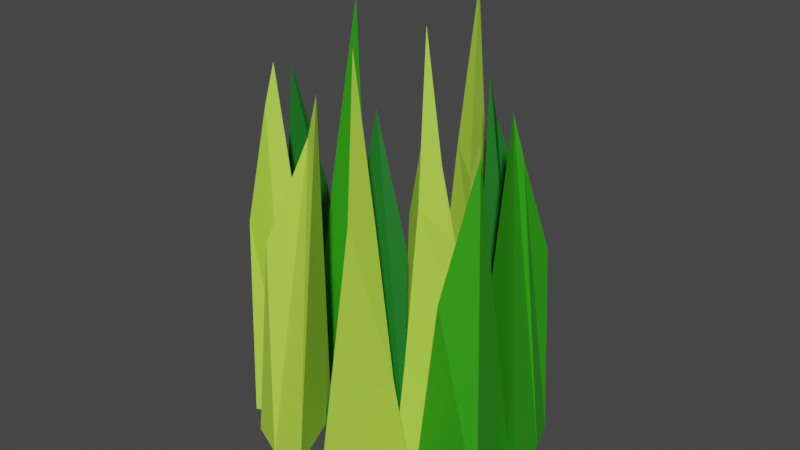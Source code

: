 # Source: Grass2.blend  (saved by Blender 2.93.20; exported with 4.5.12 LTS)
import bpy
from mathutils import Matrix  # noqa: F401  (used for matrix-valued properties, if any)

bpy.ops.wm.read_factory_settings(use_empty=True)
scene = bpy.context.scene
scene.name = 'Scene'

# ---- collections
col_collection = bpy.data.collections.new('Collection'); scene.collection.children.link(col_collection)

# ---- materials (node trees are filled in below, after node groups)
mat_grass_material = bpy.data.materials.new('Grass Material')
mat_grass_material.use_transparent_shadow = False
mat_grass_material3 = bpy.data.materials.new('Grass Material3')
mat_grass_material3.use_transparent_shadow = False
mat_grass_material_2 = bpy.data.materials.new('Grass Material 2')
mat_grass_material_2.use_transparent_shadow = False

# ---- material node trees
mat_grass_material.use_nodes = True; mat_grass_material.node_tree.nodes.clear()
_N = mat_grass_material.node_tree.nodes; _L = mat_grass_material.node_tree.links
n0 = _N.new('ShaderNodeBsdfPrincipled'); n0.name = 'Principled BSDF'; n0.location = (10, 300)
n0.distribution = 'GGX'
n0.subsurface_method = 'BURLEY'
n0.inputs[0].default_value = (0.4601, 0.8, 0.06295, 1.0)
n0.inputs[3].default_value = 1.45
n0.inputs[27].default_value = (0.0, 0.0, 0.0, 1.0)
n0.inputs[28].default_value = 1.0
n1 = _N.new('ShaderNodeOutputMaterial'); n1.name = 'Material Output'; n1.location = (300, 300)
_L.new(n0.outputs[0], n1.inputs[0])
n1.is_active_output = True
mat_grass_material3.use_nodes = True; mat_grass_material3.node_tree.nodes.clear()
_N = mat_grass_material3.node_tree.nodes; _L = mat_grass_material3.node_tree.links
n0 = _N.new('ShaderNodeBsdfPrincipled'); n0.name = 'Principled BSDF'; n0.location = (10, 300)
n0.distribution = 'GGX'
n0.subsurface_method = 'BURLEY'
n0.inputs[0].default_value = (0.008534, 0.1574, 0.01433, 1.0)
n0.inputs[3].default_value = 1.45
n0.inputs[27].default_value = (0.0, 0.0, 0.0, 1.0)
n0.inputs[28].default_value = 1.0
n1 = _N.new('ShaderNodeOutputMaterial'); n1.name = 'Material Output'; n1.location = (300, 300)
_L.new(n0.outputs[0], n1.inputs[0])
n1.is_active_output = True
mat_grass_material_2.use_nodes = True; mat_grass_material_2.node_tree.nodes.clear()
_N = mat_grass_material_2.node_tree.nodes; _L = mat_grass_material_2.node_tree.links
n0 = _N.new('ShaderNodeBsdfPrincipled'); n0.name = 'Principled BSDF'; n0.location = (10, 300)
n0.distribution = 'GGX'
n0.subsurface_method = 'BURLEY'
n0.inputs[0].default_value = (0.0296, 0.3506, 0.006454, 1.0)
n0.inputs[3].default_value = 1.45
n0.inputs[27].default_value = (0.0, 0.0, 0.0, 1.0)
n0.inputs[28].default_value = 1.0
n1 = _N.new('ShaderNodeOutputMaterial'); n1.name = 'Material Output'; n1.location = (300, 300)
_L.new(n0.outputs[0], n1.inputs[0])
n1.is_active_output = True

# ---- world
world_world = bpy.data.worlds.new('World'); scene.world = world_world
world_world.use_nodes = True; world_world.node_tree.nodes.clear()
_N = world_world.node_tree.nodes; _L = world_world.node_tree.links
n0 = _N.new('ShaderNodeOutputWorld'); n0.name = 'World Output'; n0.location = (300, 300)
n1 = _N.new('ShaderNodeBackground'); n1.name = 'Background'; n1.location = (10, 300)
n1.inputs[0].default_value = (0.05088, 0.05088, 0.05088, 1.0)
_L.new(n1.outputs[0], n0.inputs[0])
n0.is_active_output = True
world_world.color = (0.05088, 0.05088, 0.05088)
world_world.use_sun_shadow = False
world_world.sun_shadow_jitter_overblur = 0.0

# ---- meshes
me_cone_008 = bpy.data.meshes.new('Cone.008')
me_cone_008.from_pydata([(0.0, 1.0, -4.0), (0.7001, -0.5542, -3.87), (-0.6247, -0.2668, -3.903), (0.256, 0.6354, 2.678), (-0.4582, 0.006884, -0.01678), (-0.02292, -0.5, -4.0), (-0.4445, 0.2302, -4.0), (0.06103, 0.6027, 1.895)], [], [(0, 3, 1), (6, 5, 2), (5, 7, 4, 2), (6, 7, 3, 0), (2, 4, 7, 6), (1, 3, 7, 5), (0, 1, 5, 6)])
_uv = me_cone_008.uv_layers.new(name='UVMap')
_uv.uv.foreach_set('vector', [0.25, 0.49, 0.25, 0.25, 0.4578, 0.13, 0.6433, 0.3052, 0.7445, 0.13, 0.5422, 0.13, 0.2445, 0.13, 0.1967, 0.2192, 0.1461, 0.19, 0.04215, 0.13, 0.1433, 0.3052, 0.1967, 0.2192, 0.25, 0.25, 0.25, 0.49, 0.04215, 0.13, 0.1461, 0.19, 0.1967, 0.2192, 0.1433, 0.3052, 0.4578, 0.13, 0.25, 0.25, 0.1967, 0.2192, 0.2445, 0.13, 0.75, 0.49, 0.9578, 0.13, 0.7445, 0.13, 0.6433, 0.3052])
me_cone_008.materials.append(mat_grass_material)
me_cone_008.use_remesh_fix_poles = True
me_cone_008.use_remesh_preserve_attributes = False
me_cone_008.update()
me_cone_009 = bpy.data.meshes.new('Cone.009')
me_cone_009.from_pydata([(0.0, 1.0, -4.0), (0.866, -0.5, -4.0), (-0.866, -0.5, -4.0), (0.2483, 0.1568, 3.887), (-0.2814, 0.03737, 0.4076), (0.06078, 0.7245, -2.089), (0.7931, -0.298, -2.228), (-0.5249, -0.1136, -2.958), (0.05808, 0.4372, 0.8859), (0.4387, 0.04962, 1.051), (-0.4383, -0.127, -1.404)], [], [(8, 3, 9), (0, 1, 2), (9, 3, 4, 10), (10, 4, 3, 8), (2, 7, 5, 0), (1, 6, 7, 2), (0, 5, 6, 1), (7, 10, 8, 5), (6, 9, 10, 7), (5, 8, 9, 6)])
_uv = me_cone_009.uv_layers.new(name='UVMap')
_uv.uv.foreach_set('vector', [0.25, 0.3438, 0.25, 0.25, 0.3312, 0.2031, 0.75, 0.49, 0.9578, 0.13, 0.5422, 0.13, 0.3312, 0.2031, 0.25, 0.25, 0.1461, 0.19, 0.1055, 0.1666, 0.1055, 0.1666, 0.1461, 0.19, 0.25, 0.25, 0.25, 0.3438, 0.04215, 0.13, 0.06485, 0.1431, 0.25, 0.4376, 0.25, 0.49, 0.4578, 0.13, 0.4125, 0.1562, 0.06485, 0.1431, 0.04215, 0.13, 0.25, 0.49, 0.25, 0.4376, 0.4125, 0.1562, 0.4578, 0.13, 0.06485, 0.1431, 0.1055, 0.1666, 0.25, 0.3438, 0.25, 0.4376, 0.4125, 0.1562, 0.3312, 0.2031, 0.1055, 0.1666, 0.06485, 0.1431, 0.25, 0.4376, 0.25, 0.3438, 0.3312, 0.2031, 0.4125, 0.1562])
me_cone_009.materials.append(mat_grass_material)
me_cone_009.use_remesh_fix_poles = True
me_cone_009.use_remesh_preserve_attributes = False
me_cone_009.update()
me_cone_010 = bpy.data.meshes.new('Cone.010')
me_cone_010.from_pydata([(0.07117, 0.7783, -3.94), (0.866, -0.5, -4.0), (-0.866, -0.5, -4.0), (-0.007817, 0.1535, 2.302), (0.6097, 0.06942, -0.2012)], [], [(0, 3, 4, 1), (0, 1, 2), (1, 4, 3, 2), (2, 3, 0)])
_uv = me_cone_010.uv_layers.new(name='UVMap')
_uv.uv.foreach_set('vector', [0.25, 0.49, 0.25, 0.25, 0.3539, 0.19, 0.4578, 0.13, 0.75, 0.49, 0.9578, 0.13, 0.5422, 0.13, 0.4578, 0.13, 0.3539, 0.19, 0.25, 0.25, 0.04215, 0.13, 0.04215, 0.13, 0.25, 0.25, 0.25, 0.49])
me_cone_010.materials.append(mat_grass_material3)
me_cone_010.use_remesh_fix_poles = True
me_cone_010.use_remesh_preserve_attributes = False
me_cone_010.update()
me_cone_011 = bpy.data.meshes.new('Cone.011')
me_cone_011.from_pydata([(0.0, 1.0, -4.0), (0.7001, -0.5542, -3.87), (-0.6247, -0.2668, -3.903), (0.256, 0.6354, 2.678), (-0.4582, 0.006884, -0.01678), (-0.02292, -0.5, -4.0), (-0.4445, 0.2302, -4.0), (0.06103, 0.6027, 1.895)], [], [(0, 3, 1), (6, 5, 2), (5, 7, 4, 2), (6, 7, 3, 0), (2, 4, 7, 6), (1, 3, 7, 5), (0, 1, 5, 6)])
_uv = me_cone_011.uv_layers.new(name='UVMap')
_uv.uv.foreach_set('vector', [0.25, 0.49, 0.25, 0.25, 0.4578, 0.13, 0.6433, 0.3052, 0.7445, 0.13, 0.5422, 0.13, 0.2445, 0.13, 0.1967, 0.2192, 0.1461, 0.19, 0.04215, 0.13, 0.1433, 0.3052, 0.1967, 0.2192, 0.25, 0.25, 0.25, 0.49, 0.04215, 0.13, 0.1461, 0.19, 0.1967, 0.2192, 0.1433, 0.3052, 0.4578, 0.13, 0.25, 0.25, 0.1967, 0.2192, 0.2445, 0.13, 0.75, 0.49, 0.9578, 0.13, 0.7445, 0.13, 0.6433, 0.3052])
me_cone_011.materials.append(mat_grass_material)
me_cone_011.use_remesh_fix_poles = True
me_cone_011.use_remesh_preserve_attributes = False
me_cone_011.update()
me_cone_012 = bpy.data.meshes.new('Cone.012')
me_cone_012.from_pydata([(0.0, 1.0, -4.0), (0.866, -0.5, -4.0), (-0.866, -0.5, -4.0), (0.2483, 0.1568, 3.887), (-0.2814, 0.03737, 0.4076), (0.06078, 0.7245, -2.089), (0.7931, -0.298, -2.228), (-0.5249, -0.1136, -2.958), (0.05808, 0.4372, 0.8859), (0.4387, 0.04962, 1.051), (-0.4383, -0.127, -1.404)], [], [(8, 3, 9), (0, 1, 2), (9, 3, 4, 10), (10, 4, 3, 8), (2, 7, 5, 0), (1, 6, 7, 2), (0, 5, 6, 1), (7, 10, 8, 5), (6, 9, 10, 7), (5, 8, 9, 6)])
_uv = me_cone_012.uv_layers.new(name='UVMap')
_uv.uv.foreach_set('vector', [0.25, 0.3438, 0.25, 0.25, 0.3312, 0.2031, 0.75, 0.49, 0.9578, 0.13, 0.5422, 0.13, 0.3312, 0.2031, 0.25, 0.25, 0.1461, 0.19, 0.1055, 0.1666, 0.1055, 0.1666, 0.1461, 0.19, 0.25, 0.25, 0.25, 0.3438, 0.04215, 0.13, 0.06485, 0.1431, 0.25, 0.4376, 0.25, 0.49, 0.4578, 0.13, 0.4125, 0.1562, 0.06485, 0.1431, 0.04215, 0.13, 0.25, 0.49, 0.25, 0.4376, 0.4125, 0.1562, 0.4578, 0.13, 0.06485, 0.1431, 0.1055, 0.1666, 0.25, 0.3438, 0.25, 0.4376, 0.4125, 0.1562, 0.3312, 0.2031, 0.1055, 0.1666, 0.06485, 0.1431, 0.25, 0.4376, 0.25, 0.3438, 0.3312, 0.2031, 0.4125, 0.1562])
me_cone_012.materials.append(mat_grass_material_2)
me_cone_012.use_remesh_fix_poles = True
me_cone_012.use_remesh_preserve_attributes = False
me_cone_012.update()
me_cone_013 = bpy.data.meshes.new('Cone.013')
me_cone_013.from_pydata([(0.07117, 0.7783, -3.94), (0.866, -0.5, -4.0), (-0.866, -0.5, -4.0), (-0.007817, 0.1535, 2.302), (0.6097, 0.06942, -0.2012)], [], [(0, 3, 4, 1), (0, 1, 2), (1, 4, 3, 2), (2, 3, 0)])
_uv = me_cone_013.uv_layers.new(name='UVMap')
_uv.uv.foreach_set('vector', [0.25, 0.49, 0.25, 0.25, 0.3539, 0.19, 0.4578, 0.13, 0.75, 0.49, 0.9578, 0.13, 0.5422, 0.13, 0.4578, 0.13, 0.3539, 0.19, 0.25, 0.25, 0.04215, 0.13, 0.04215, 0.13, 0.25, 0.25, 0.25, 0.49])
me_cone_013.materials.append(mat_grass_material3)
me_cone_013.use_remesh_fix_poles = True
me_cone_013.use_remesh_preserve_attributes = False
me_cone_013.update()
me_cone_014 = bpy.data.meshes.new('Cone.014')
me_cone_014.from_pydata([(0.0, 1.0, -4.0), (0.7001, -0.5542, -3.87), (-0.6247, -0.2668, -3.903), (0.256, 0.6354, 2.678), (-0.4582, 0.006884, -0.01678), (-0.02292, -0.5, -4.0), (-0.4445, 0.2302, -4.0), (0.06103, 0.6027, 1.895)], [], [(0, 3, 1), (6, 5, 2), (5, 7, 4, 2), (6, 7, 3, 0), (2, 4, 7, 6), (1, 3, 7, 5), (0, 1, 5, 6)])
_uv = me_cone_014.uv_layers.new(name='UVMap')
_uv.uv.foreach_set('vector', [0.25, 0.49, 0.25, 0.25, 0.4578, 0.13, 0.6433, 0.3052, 0.7445, 0.13, 0.5422, 0.13, 0.2445, 0.13, 0.1967, 0.2192, 0.1461, 0.19, 0.04215, 0.13, 0.1433, 0.3052, 0.1967, 0.2192, 0.25, 0.25, 0.25, 0.49, 0.04215, 0.13, 0.1461, 0.19, 0.1967, 0.2192, 0.1433, 0.3052, 0.4578, 0.13, 0.25, 0.25, 0.1967, 0.2192, 0.2445, 0.13, 0.75, 0.49, 0.9578, 0.13, 0.7445, 0.13, 0.6433, 0.3052])
me_cone_014.materials.append(mat_grass_material3)
me_cone_014.use_remesh_fix_poles = True
me_cone_014.use_remesh_preserve_attributes = False
me_cone_014.update()
me_cone_015 = bpy.data.meshes.new('Cone.015')
me_cone_015.from_pydata([(0.0, 1.0, -4.0), (0.866, -0.5, -4.0), (-0.866, -0.5, -4.0), (0.2483, 0.1568, 3.887), (-0.2814, 0.03737, 0.4076), (0.06078, 0.7245, -2.089), (0.7931, -0.298, -2.228), (-0.5249, -0.1136, -2.958), (0.05808, 0.4372, 0.8859), (0.4387, 0.04962, 1.051), (-0.4383, -0.127, -1.404)], [], [(8, 3, 9), (0, 1, 2), (9, 3, 4, 10), (10, 4, 3, 8), (2, 7, 5, 0), (1, 6, 7, 2), (0, 5, 6, 1), (7, 10, 8, 5), (6, 9, 10, 7), (5, 8, 9, 6)])
_uv = me_cone_015.uv_layers.new(name='UVMap')
_uv.uv.foreach_set('vector', [0.25, 0.3438, 0.25, 0.25, 0.3312, 0.2031, 0.75, 0.49, 0.9578, 0.13, 0.5422, 0.13, 0.3312, 0.2031, 0.25, 0.25, 0.1461, 0.19, 0.1055, 0.1666, 0.1055, 0.1666, 0.1461, 0.19, 0.25, 0.25, 0.25, 0.3438, 0.04215, 0.13, 0.06485, 0.1431, 0.25, 0.4376, 0.25, 0.49, 0.4578, 0.13, 0.4125, 0.1562, 0.06485, 0.1431, 0.04215, 0.13, 0.25, 0.49, 0.25, 0.4376, 0.4125, 0.1562, 0.4578, 0.13, 0.06485, 0.1431, 0.1055, 0.1666, 0.25, 0.3438, 0.25, 0.4376, 0.4125, 0.1562, 0.3312, 0.2031, 0.1055, 0.1666, 0.06485, 0.1431, 0.25, 0.4376, 0.25, 0.3438, 0.3312, 0.2031, 0.4125, 0.1562])
me_cone_015.materials.append(mat_grass_material)
me_cone_015.use_remesh_fix_poles = True
me_cone_015.use_remesh_preserve_attributes = False
me_cone_015.update()
me_cone_016 = bpy.data.meshes.new('Cone.016')
me_cone_016.from_pydata([(0.07117, 0.7783, -3.94), (0.866, -0.5, -4.0), (-0.866, -0.5, -4.0), (-0.007817, 0.1535, 2.302), (0.6097, 0.06942, -0.2012)], [], [(0, 3, 4, 1), (0, 1, 2), (1, 4, 3, 2), (2, 3, 0)])
_uv = me_cone_016.uv_layers.new(name='UVMap')
_uv.uv.foreach_set('vector', [0.25, 0.49, 0.25, 0.25, 0.3539, 0.19, 0.4578, 0.13, 0.75, 0.49, 0.9578, 0.13, 0.5422, 0.13, 0.4578, 0.13, 0.3539, 0.19, 0.25, 0.25, 0.04215, 0.13, 0.04215, 0.13, 0.25, 0.25, 0.25, 0.49])
me_cone_016.materials.append(mat_grass_material)
me_cone_016.use_remesh_fix_poles = True
me_cone_016.use_remesh_preserve_attributes = False
me_cone_016.update()
me_cone_017 = bpy.data.meshes.new('Cone.017')
me_cone_017.from_pydata([(0.0, 1.0, -4.0), (0.7001, -0.5542, -3.87), (-0.6247, -0.2668, -3.903), (0.256, 0.6354, 2.678), (-0.4582, 0.006884, -0.01678), (-0.02292, -0.5, -4.0), (-0.4445, 0.2302, -4.0), (0.06103, 0.6027, 1.895)], [], [(0, 3, 1), (6, 5, 2), (5, 7, 4, 2), (6, 7, 3, 0), (2, 4, 7, 6), (1, 3, 7, 5), (0, 1, 5, 6)])
_uv = me_cone_017.uv_layers.new(name='UVMap')
_uv.uv.foreach_set('vector', [0.25, 0.49, 0.25, 0.25, 0.4578, 0.13, 0.6433, 0.3052, 0.7445, 0.13, 0.5422, 0.13, 0.2445, 0.13, 0.1967, 0.2192, 0.1461, 0.19, 0.04215, 0.13, 0.1433, 0.3052, 0.1967, 0.2192, 0.25, 0.25, 0.25, 0.49, 0.04215, 0.13, 0.1461, 0.19, 0.1967, 0.2192, 0.1433, 0.3052, 0.4578, 0.13, 0.25, 0.25, 0.1967, 0.2192, 0.2445, 0.13, 0.75, 0.49, 0.9578, 0.13, 0.7445, 0.13, 0.6433, 0.3052])
me_cone_017.materials.append(mat_grass_material_2)
me_cone_017.use_remesh_fix_poles = True
me_cone_017.use_remesh_preserve_attributes = False
me_cone_017.update()
me_cone_018 = bpy.data.meshes.new('Cone.018')
me_cone_018.from_pydata([(0.0, 1.0, -4.0), (0.866, -0.5, -4.0), (-0.866, -0.5, -4.0), (0.2483, 0.1568, 3.887), (-0.2814, 0.03737, 0.4076), (0.06078, 0.7245, -2.089), (0.7931, -0.298, -2.228), (-0.5249, -0.1136, -2.958), (0.05808, 0.4372, 0.8859), (0.4387, 0.04962, 1.051), (-0.4383, -0.127, -1.404)], [], [(8, 3, 9), (0, 1, 2), (9, 3, 4, 10), (10, 4, 3, 8), (2, 7, 5, 0), (1, 6, 7, 2), (0, 5, 6, 1), (7, 10, 8, 5), (6, 9, 10, 7), (5, 8, 9, 6)])
_uv = me_cone_018.uv_layers.new(name='UVMap')
_uv.uv.foreach_set('vector', [0.25, 0.3438, 0.25, 0.25, 0.3312, 0.2031, 0.75, 0.49, 0.9578, 0.13, 0.5422, 0.13, 0.3312, 0.2031, 0.25, 0.25, 0.1461, 0.19, 0.1055, 0.1666, 0.1055, 0.1666, 0.1461, 0.19, 0.25, 0.25, 0.25, 0.3438, 0.04215, 0.13, 0.06485, 0.1431, 0.25, 0.4376, 0.25, 0.49, 0.4578, 0.13, 0.4125, 0.1562, 0.06485, 0.1431, 0.04215, 0.13, 0.25, 0.49, 0.25, 0.4376, 0.4125, 0.1562, 0.4578, 0.13, 0.06485, 0.1431, 0.1055, 0.1666, 0.25, 0.3438, 0.25, 0.4376, 0.4125, 0.1562, 0.3312, 0.2031, 0.1055, 0.1666, 0.06485, 0.1431, 0.25, 0.4376, 0.25, 0.3438, 0.3312, 0.2031, 0.4125, 0.1562])
me_cone_018.materials.append(mat_grass_material)
me_cone_018.use_remesh_fix_poles = True
me_cone_018.use_remesh_preserve_attributes = False
me_cone_018.update()
me_cone_019 = bpy.data.meshes.new('Cone.019')
me_cone_019.from_pydata([(0.07117, 0.7783, -3.94), (0.866, -0.5, -4.0), (-0.866, -0.5, -4.0), (-0.007817, 0.1535, 2.302), (0.6097, 0.06942, -0.2012)], [], [(0, 3, 4, 1), (0, 1, 2), (1, 4, 3, 2), (2, 3, 0)])
_uv = me_cone_019.uv_layers.new(name='UVMap')
_uv.uv.foreach_set('vector', [0.25, 0.49, 0.25, 0.25, 0.3539, 0.19, 0.4578, 0.13, 0.75, 0.49, 0.9578, 0.13, 0.5422, 0.13, 0.4578, 0.13, 0.3539, 0.19, 0.25, 0.25, 0.04215, 0.13, 0.04215, 0.13, 0.25, 0.25, 0.25, 0.49])
me_cone_019.materials.append(mat_grass_material_2)
me_cone_019.use_remesh_fix_poles = True
me_cone_019.use_remesh_preserve_attributes = False
me_cone_019.update()

# ---- objects
ob_cone = bpy.data.objects.new('Cone', me_cone_008)
ob_cone_001 = bpy.data.objects.new('Cone.001', me_cone_009)
ob_cone_002 = bpy.data.objects.new('Cone.002', me_cone_010)
ob_cone_003 = bpy.data.objects.new('Cone.003', me_cone_011)
ob_cone_004 = bpy.data.objects.new('Cone.004', me_cone_012)
ob_cone_005 = bpy.data.objects.new('Cone.005', me_cone_013)
ob_cone_006 = bpy.data.objects.new('Cone.006', me_cone_014)
ob_cone_007 = bpy.data.objects.new('Cone.007', me_cone_015)
ob_cone_008 = bpy.data.objects.new('Cone.008', me_cone_016)
ob_cone_009 = bpy.data.objects.new('Cone.009', me_cone_017)
ob_cone_010 = bpy.data.objects.new('Cone.010', me_cone_018)
ob_cone_011 = bpy.data.objects.new('Cone.011', me_cone_019)

# ---- transforms, parenting, visibility, modifiers, constraints
ob_cone.location = (0.1765, -0.166, 4.056)
ob_cone_001.location = (1.514, 0.0, 4.056)
ob_cone_001.rotation_euler = (0.0, -0.0, -0.9744)
ob_cone_002.location = (0.995, 1.2, 4.056)
ob_cone_002.rotation_euler = (0.0, -0.0, 0.2342)
ob_cone_003.location = (-0.8648, 0.6257, 4.056)
ob_cone_003.rotation_euler = (0.0, -0.0, 1.021)
ob_cone_004.location = (-0.3071, 1.852, 4.056)
ob_cone_004.rotation_euler = (0.0, -0.0, 0.04614)
ob_cone_005.location = (-1.601, 2.038, 4.056)
ob_cone_005.rotation_euler = (0.0, -0.0, 1.255)
ob_cone_006.location = (2.537, 3.535, 4.072)
ob_cone_006.rotation_euler = (-0.002091, 0.01357, 2.78)
ob_cone_007.location = (1.299, 3.814, 4.043)
ob_cone_007.rotation_euler = (-0.01241, 0.005894, 1.806)
ob_cone_008.location = (1.289, 2.547, 4.058)
ob_cone_008.rotation_euler = (0.001117, 0.01369, 3.014)
ob_cone_009.location = (3.231, 2.427, 4.084)
ob_cone_009.rotation_euler = (0.01048, 0.00888, 3.801)
ob_cone_010.location = (2.276, 1.476, 4.074)
ob_cone_010.rotation_euler = (-0.001463, 0.01366, 2.826)
ob_cone_011.location = (3.421, 0.8456, 4.091)
ob_cone_011.rotation_euler = (0.01225, 0.006206, 4.035)

# ---- collection membership
col_collection.objects.link(ob_cone)
col_collection.objects.link(ob_cone_001)
col_collection.objects.link(ob_cone_002)
col_collection.objects.link(ob_cone_003)
col_collection.objects.link(ob_cone_004)
col_collection.objects.link(ob_cone_005)
col_collection.objects.link(ob_cone_006)
col_collection.objects.link(ob_cone_007)
col_collection.objects.link(ob_cone_008)
col_collection.objects.link(ob_cone_009)
col_collection.objects.link(ob_cone_010)
col_collection.objects.link(ob_cone_011)

# ---- scene / render settings (as saved in the file)
scene.frame_start = 1; scene.frame_end = 250; scene.frame_set(1)
scene.render.engine = 'BLENDER_EEVEE_NEXT'
scene.cycles.use_denoising = False
scene.cycles.samples = 128
scene.cycles.sampling_pattern = 'TABULATED_SOBOL'
scene.cycles.use_adaptive_sampling = False
scene.cycles.use_light_tree = False
scene.view_settings.view_transform = 'Filmic'
bpy.context.view_layer.update()

# ---- added for rendering (the .blend has no active camera and no usable light): camera, sun
cam_auto = bpy.data.cameras.new('AutoCamera')
cam_auto.lens = 50.0
cam_auto.sensor_width = 36.0
cam_auto.clip_end = 1000.0
ob_auto_camera = bpy.data.objects.new('AutoCamera', cam_auto)
scene.collection.objects.link(ob_auto_camera)
ob_auto_camera.location = (12.2972, -11.6553, 13.0321)
ob_auto_camera.rotation_euler = (1.09748, -7.21219e-08, 0.694738)
scene.camera = ob_auto_camera
light_auto_sun = bpy.data.lights.new('AutoSun', 'SUN')
light_auto_sun.energy = 3.0
light_auto_sun.angle = 0.0523599
ob_auto_sun = bpy.data.objects.new('AutoSun', light_auto_sun)
scene.collection.objects.link(ob_auto_sun)
ob_auto_sun.rotation_euler = (0.872665, 0.174533, 0.523599)
bpy.context.view_layer.update()
